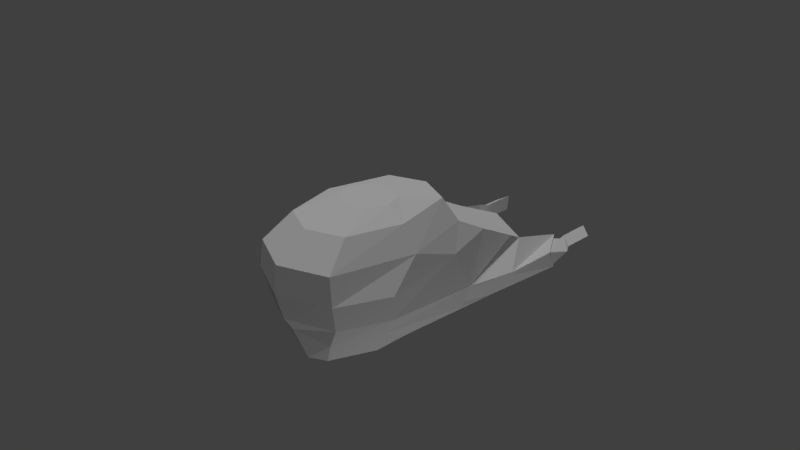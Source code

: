 # Source: dzik_izaka.blend  (saved by Blender 2.79.0; exported with 4.5.12 LTS)
import bpy
from mathutils import Matrix  # noqa: F401  (used for matrix-valued properties, if any)

bpy.ops.wm.read_factory_settings(use_empty=True)
scene = bpy.context.scene
scene.name = 'Scene'

# ---- collections
col_collection_1 = bpy.data.collections.new('Collection 1'); scene.collection.children.link(col_collection_1)

# ---- world
world_world = bpy.data.worlds.new('World'); scene.world = world_world
world_world.color = (0.05088, 0.05088, 0.05088)
world_world.use_sun_shadow = False
world_world.sun_shadow_jitter_overblur = 0.0
world_world.cycles.sampling_method = 'MANUAL'

# ---- cameras
cam_camera = bpy.data.cameras.new('Camera')
cam_camera.clip_end = 100.0
cam_camera.lens = 35.0
cam_camera.sensor_width = 32.0
cam_camera.sensor_height = 18.0
cam_camera.ortho_scale = 7.314
cam_camera.dof.focus_distance = 0.0
cam_camera.dof.aperture_fstop = 128.0

# ---- lights
light_area = bpy.data.lights.new('Area', 'AREA')
light_area.transmission_factor = 0.0
light_area.energy = 78.54
light_area.shadow_buffer_clip_start = 0.5
light_area.shadow_soft_size = 0.1
light_area.shadow_maximum_resolution = 0.006
light_area.use_absolute_resolution = True
light_area.size = 0.1
light_area.size_y = 0.1
light_sun = bpy.data.lights.new('Sun', 'SUN')
light_sun.transmission_factor = 0.0
light_sun.angle = 0.1993
light_sun.energy = 1.0
light_sun.shadow_buffer_clip_start = 0.5
light_sun.shadow_soft_size = 0.1
light_sun.shadow_cascade_max_distance = 1000.0

# ---- meshes
me_sphere = bpy.data.meshes.new('Sphere')
me_sphere.from_pydata([(0.0, 1.697, 0.1373), (-1.068e-07, 4.423e-08, 0.8209), (0.0, 1.51e-07, -1.34), (-0.6044, 1.204, -0.9522), (-0.7695, 1.129, -0.6322), (-0.8525, 0.7069, 0.06912), (1.244e-08, -0.3827, 0.8249), (1.244e-08, -1.009, 0.7071), (4.224e-08, -1.442, 0.3827), (1.244e-08, -1.488, -4.371e-08), (4.224e-08, -1.382, -0.3827), (1.49e-08, -1.265, -0.5807), (1.49e-08, -1.055, -1.099), (-0.2706, -0.2706, 0.8249), (-0.5, -0.8015, 0.7071), (-0.6533, -1.172, 0.3827), (-0.7071, -1.195, -4.371e-08), (-0.6533, -1.111, -0.3827), (-0.5, -1.082, -0.6773), (-0.2706, -0.9563, -1.066), (-0.3827, 1.634e-07, 0.8249), (-0.7071, -0.06456, 0.7071), (-0.9239, -0.06133, 0.3827), (-1.0, -0.4882, -4.371e-08), (-0.9239, -0.458, -0.3827), (-0.7071, -0.4093, -0.7071), (-0.3827, -0.2224, -1.193), (-0.2706, 0.2706, 0.8249), (-0.5, 0.8139, 0.7071), (-0.6533, 0.9672, 0.3827), (-0.7071, 1.404, 0.1373), (-0.9359, 1.777, -0.5745), (-0.8121, 1.913, -0.7279), (-0.2706, 0.391, -1.293), (-2.462e-09, 0.3827, 0.8249), (-1.736e-08, 1.021, 0.7071), (-4.717e-08, 1.238, 0.3827), (-4.717e-08, 2.5, -0.2454), (-1.736e-08, 2.658, -0.8588), (-2.462e-09, 0.5031, -1.293), (-0.6533, 2.239, -0.3072), (-0.5, 1.88, -1.161), (-0.7695, 1.107, -0.6011), (-0.5987, 1.131, -1.016), (-1.542e-08, 1.925, -1.223), (-0.3167, 2.618, -1.05), (-0.7288, 2.956, -0.5517), (-0.5864, 2.64, -0.8484), (-0.9338, 2.555, -0.5595), (-0.9485, 2.697, -0.7886), (-0.701, 2.997, -0.5048), (-0.5477, 2.638, -0.9049), (-0.9836, 2.535, -0.5341), (-0.9686, 2.671, -0.8139), (-0.7288, 2.956, -0.5517), (-0.5864, 2.64, -0.8484), (-0.9338, 2.555, -0.5595), (-0.9485, 2.697, -0.7886), (-0.7708, 3.05, -0.572), (-0.6333, 3.01, -0.9106), (-1.001, 2.932, -0.6503), (-0.8947, 2.956, -0.7212), (-0.7354, 3.193, -0.5789), (-0.7181, 3.142, -0.7964), (-0.8979, 3.104, -0.669), (-0.846, 3.116, -0.7038), (-0.7354, 3.675, -0.5789), (-0.7181, 3.625, -0.7964), (-0.8979, 3.587, -0.669), (-0.846, 3.598, -0.7038)], [], [(42, 5, 30, 40), (3, 4, 31, 32), (9, 8, 15, 16), (7, 6, 13, 14), (12, 11, 18, 19), (10, 9, 16, 17), (8, 7, 14, 15), (6, 1, 13), (2, 12, 19), (11, 10, 17, 18), (19, 18, 25, 26), (17, 16, 23, 24), (15, 14, 21, 22), (13, 1, 20), (2, 19, 26), (18, 17, 24, 25), (16, 15, 22, 23), (14, 13, 20, 21), (22, 21, 28, 29), (20, 1, 27), (2, 26, 33), (25, 24, 42, 43), (23, 22, 29, 30, 5), (21, 20, 27, 28), (26, 25, 43, 41, 33), (24, 23, 5, 42), (2, 33, 39), (41, 40, 45), (30, 29, 36, 0), (28, 27, 34, 35), (33, 41, 44, 39), (40, 30, 0, 37), (29, 28, 35, 36), (27, 1, 34), (31, 4, 42, 40), (4, 3, 43, 42), (3, 32, 41, 43), (44, 41, 45, 38), (45, 40, 37, 38), (32, 31, 52, 53), (47, 49, 57, 55), (40, 41, 51, 50), (31, 40, 50, 52), (41, 32, 53, 51), (47, 46, 50, 51), (48, 49, 53, 52), (49, 47, 51, 53), (46, 48, 52, 50), (56, 54, 58, 60), (46, 47, 55, 54), (48, 46, 54, 56), (49, 48, 56, 57), (60, 58, 62, 64), (57, 56, 60, 61), (55, 57, 61, 59), (54, 55, 59, 58), (63, 65, 69, 67), (61, 60, 64, 65), (59, 61, 65, 63), (58, 59, 63, 62), (69, 68, 66, 67), (62, 63, 67, 66), (64, 62, 66, 68), (65, 64, 68, 69)])
_uv = me_sphere.uv_layers.new(name='UVMap')
_uv.uv.foreach_set('vector', [0.7379, 0.4681, 0.6172, 0.5582, 0.6206, 0.4089, 0.6964, 0.2272, 0.1701, 0.3196, 0.0945, 0.3382, 0.05752, 0.2006, 0.09912, 0.17, 0.9848, 0.8213, 0.981, 0.9025, 0.8281, 0.9025, 0.8193, 0.8213, 0.7063, 0.8495, 0.6989, 0.7118, 0.7547, 0.6904, 0.8095, 0.8099, 0.9117, 0.5469, 0.954, 0.6651, 0.837, 0.6651, 0.8484, 0.5469, 0.976, 0.7381, 0.9848, 0.8213, 0.8193, 0.8213, 0.8231, 0.7381, 0.7257, 0.9484, 0.7063, 0.8495, 0.8095, 0.8099, 0.8605, 0.8967, 0.6989, 0.7118, 0.6989, 0.6288, 0.7547, 0.6904, 0.9684, 0.698, 0.96, 0.8279, 0.9222, 0.8049, 0.954, 0.6651, 0.976, 0.7381, 0.8231, 0.7381, 0.837, 0.6651, 0.9222, 0.8049, 0.8068, 0.8981, 0.775, 0.7918, 0.905, 0.7474, 0.733, 0.9439, 0.6622, 0.9644, 0.6172, 0.8141, 0.6914, 0.8051, 0.8605, 0.8967, 0.8095, 0.8099, 0.8589, 0.7053, 0.9251, 0.76, 0.7547, 0.6904, 0.6989, 0.6288, 0.7814, 0.6338, 0.9684, 0.698, 0.9222, 0.8049, 0.905, 0.7474, 0.8068, 0.8981, 0.733, 0.9439, 0.6914, 0.8051, 0.775, 0.7918, 0.8193, 0.8213, 0.8281, 0.9025, 0.7201, 0.8949, 0.7024, 0.8132, 0.8095, 0.8099, 0.7547, 0.6904, 0.7814, 0.6338, 0.8589, 0.7053, 0.1477, 0.928, 0.0816, 0.8733, 0.05835, 0.6338, 0.1178, 0.609, 0.7814, 0.6338, 0.6989, 0.6288, 0.7635, 0.5751, 0.9684, 0.698, 0.905, 0.7474, 0.927, 0.6153, 0.775, 0.7918, 0.6914, 0.8051, 0.7379, 0.4681, 0.8306, 0.46, 0.9719, 0.7619, 0.9251, 0.76, 0.8952, 0.4411, 0.9329, 0.3534, 0.9562, 0.5046, 0.8589, 0.7053, 0.7814, 0.6338, 0.7635, 0.5751, 0.8357, 0.4658, 0.905, 0.7474, 0.775, 0.7918, 0.8306, 0.46, 0.863, 0.2983, 0.927, 0.6153, 0.6914, 0.8051, 0.6172, 0.8141, 0.6172, 0.5582, 0.7379, 0.4681, 0.9684, 0.698, 0.927, 0.6153, 0.9631, 0.5903, 0.8685, 0.474, 0.8685, 0.6537, 0.7215, 0.5356, 0.9329, 0.3534, 0.8952, 0.4411, 0.7692, 0.3774, 0.7966, 0.2845, 0.8357, 0.4658, 0.7635, 0.5751, 0.7113, 0.5488, 0.7393, 0.4171, 0.927, 0.6153, 0.863, 0.2983, 0.9412, 0.2864, 0.9631, 0.5903, 0.9719, 0.1839, 0.9329, 0.3534, 0.7966, 0.2845, 0.8407, 0.1211, 0.2023, 1.001, 0.03061, 0.9055, 0.03061, 0.5499, 0.2023, 0.5366, 0.7635, 0.5751, 0.6989, 0.6288, 0.7113, 0.5488, 0.1983, 0.2349, 0.1752, 0.376, 0.1728, 0.3803, 0.116, 0.137, 0.0945, 0.3382, 0.1701, 0.3196, 0.1821, 0.335, 0.08946, 0.3431, 0.1701, 0.3196, 0.09912, 0.17, 0.2145, 0.1733, 0.1821, 0.335, 0.8439, 0.05461, 0.9501, 0.0801, 0.8783, 0.1383, 0.8059, 0.17, 0.8783, 0.1383, 0.9501, 0.2795, 0.8, 0.2866, 0.8059, 0.17, 0.1147, 0.2247, 0.07314, 0.2553, 0.05444, 0.09344, 0.1024, 0.0625, 0.0, 0.0, 0.0, 0.0, 0.0, 0.0, 0.0, 0.0, 0.202, 0.04527, 0.202, 0.246, 0.07249, 0.1331, 0.03439, 0.01965, 0.1671, 0.3364, 0.08479, 0.2385, 0.1046, 0.07824, 0.1671, 0.1736, 0.2302, 0.228, 0.1147, 0.2247, 0.1024, 0.0625, 0.1753, 0.0675, 0.111, 0.3958, 0.1073, 0.3125, 0.1168, 0.3023, 0.1168, 0.4092, 0.0459, 0.325, 0.04072, 0.3632, 0.03439, 0.3687, 0.03559, 0.3185, 0.04072, 0.3632, 0.111, 0.3958, 0.1168, 0.4092, 0.03439, 0.3687, 0.14, 0.2925, 0.1376, 0.2028, 0.1466, 0.1952, 0.1466, 0.2995, 0.1052, 0.3867, 0.0755, 0.2973, 0.08817, 0.2789, 0.1367, 0.3105, 0.0, 0.0, 0.0, 0.0, 0.0, 0.0, 0.0, 0.0, 0.0, 0.0, 0.0, 0.0, 0.0, 0.0, 0.0, 0.0, 0.0, 0.0, 0.0, 0.0, 0.0, 0.0, 0.0, 0.0, 0.1367, 0.3105, 0.08817, 0.2789, 0.08582, 0.248, 0.1228, 0.2724, 0.08277, 0.01759, 0.1168, -0.01551, 0.1168, 0.06559, 0.09086, 0.07254, 0.02257, 0.009683, 0.08277, 0.01759, 0.09086, 0.07254, 0.02448, 0.08905, 0.1661, 0.3217, 0.09452, 0.3881, 0.08632, 0.3077, 0.1644, 0.3008, 0.05723, 0.115, 0.08971, 0.1069, 0.09744, 0.21, 0.06497, 0.2181, 0.09086, 0.07254, 0.1168, 0.06559, 0.1024, 0.1035, 0.08971, 0.1069, 0.02448, 0.08905, 0.09086, 0.07254, 0.08971, 0.1069, 0.05723, 0.115, 0.1644, 0.3008, 0.08632, 0.3077, 0.1153, 0.2794, 0.1624, 0.2708, 0.1676, 0.2383, 0.1679, 0.2516, 0.1285, 0.2323, 0.1679, 0.2046, 0.1624, 0.2708, 0.1153, 0.2794, 0.119, 0.1765, 0.1661, 0.168, 0.1228, 0.2724, 0.08582, 0.248, 0.09979, 0.1459, 0.1367, 0.1703, 0.08971, 0.1069, 0.1024, 0.1035, 0.1101, 0.2066, 0.09744, 0.21])
me_sphere.use_remesh_preserve_volume = False
me_sphere.use_remesh_preserve_attributes = False
me_sphere.use_mirror_vertex_groups = False
me_sphere.update()

# ---- objects
ob_area = bpy.data.objects.new('Area', light_area)
ob_sun = bpy.data.objects.new('Sun', light_sun)
ob_sphere = bpy.data.objects.new('Sphere', me_sphere)
ob_camera = bpy.data.objects.new('Camera', cam_camera)

# ---- transforms, parenting, visibility, modifiers, constraints
ob_area.location = (5.32, -0.72, -6.258)
ob_area.rotation_euler = (2.761, -0.3124, 0.4771)
ob_area.lineart.crease_threshold = 0.0
ob_sun.location = (5.015, 4.735, 2.934)
ob_sun.lineart.crease_threshold = 0.0
ob_sphere.location = (0.0, 0.0, 0.0)
ob_sphere.lineart.crease_threshold = 0.0
_m = ob_sphere.modifiers.new('Mirror', 'MIRROR')
ob_camera.location = (7.481, -6.508, 5.344)
ob_camera.rotation_euler = (1.109, 0.0, 0.8149)
ob_camera.lock_rotations_4d = False
ob_camera.empty_display_type = 'ARROWS'
ob_camera.color = (0.0, 0.0, 0.0, 0.0)
ob_camera.display_type = 'WIRE'
ob_camera.lineart.crease_threshold = 0.0

# ---- collection membership
col_collection_1.objects.link(ob_area)
col_collection_1.objects.link(ob_sun)
col_collection_1.objects.link(ob_sphere)
col_collection_1.objects.link(ob_camera)

# ---- scene / render settings (as saved in the file)
scene.camera = ob_camera
scene.frame_start = 1; scene.frame_end = 250; scene.frame_set(1)
scene.render.engine = 'BLENDER_EEVEE_NEXT'
scene.render.resolution_percentage = 50
scene.render.dither_intensity = 0.0
scene.cycles.use_denoising = False
scene.cycles.samples = 128
scene.cycles.sampling_pattern = 'TABULATED_SOBOL'
scene.cycles.use_adaptive_sampling = False
scene.cycles.use_light_tree = False
scene.cycles.blur_glossy = 0.0
scene.cycles.sample_clamp_indirect = 0.0
scene.view_settings.view_transform = 'Standard'
bpy.context.view_layer.update()
